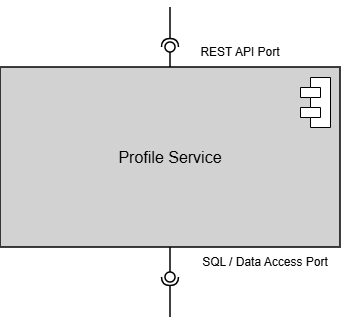

The diagram above was exported from draw.io. Its source (the exported page's mxGraphModel, read from the mxfile embedded in the PNG):
<mxGraphModel dx="1414" dy="743" grid="1" gridSize="10" guides="1" tooltips="1" connect="1" arrows="1" fold="1" page="1" pageScale="1" pageWidth="850" pageHeight="1100" math="0" shadow="0">
  <root>
    <mxCell id="0" />
    <mxCell id="1" parent="0" />
    <mxCell id="OzIFU6RvQ7_ETcBUMa7j-1" parent="1" style="html=1;whiteSpace=wrap;fillColor=#D2D2D2;strokeWidth=1.5;" value="" vertex="1">
      <mxGeometry height="180" width="340" x="280" y="240" as="geometry" />
    </mxCell>
    <mxCell id="OzIFU6RvQ7_ETcBUMa7j-2" parent="1" style="text;html=1;whiteSpace=wrap;strokeColor=none;fillColor=none;align=center;verticalAlign=middle;rounded=0;autosize=1;resizable=0;fontSize=16;" value="Profile Service" vertex="1">
      <mxGeometry height="30" width="130" x="385" y="315" as="geometry" />
    </mxCell>
    <mxCell id="OzIFU6RvQ7_ETcBUMa7j-4" parent="1" style="text;html=1;whiteSpace=wrap;strokeColor=none;fillColor=none;align=center;verticalAlign=middle;rounded=0;" value="REST API Port" vertex="1">
      <mxGeometry height="30" width="100" x="470" y="210" as="geometry" />
    </mxCell>
    <mxCell id="OzIFU6RvQ7_ETcBUMa7j-6" parent="1" style="text;html=1;whiteSpace=wrap;strokeColor=none;fillColor=none;align=center;verticalAlign=middle;rounded=0;" value="SQL / Data Access Port" vertex="1">
      <mxGeometry height="30" width="150" x="470" y="420" as="geometry" />
    </mxCell>
    <mxCell id="EAw-ZTp88GUKRBA8n_OR-1" edge="1" parent="1" style="rounded=0;orthogonalLoop=1;jettySize=auto;html=1;endArrow=halfCircle;endFill=0;endSize=6;strokeWidth=1.5;sketch=0;" value="">
      <mxGeometry relative="1" as="geometry">
        <mxPoint x="450" y="180" as="sourcePoint" />
        <mxPoint x="450" y="220" as="targetPoint" />
      </mxGeometry>
    </mxCell>
    <mxCell id="EAw-ZTp88GUKRBA8n_OR-2" edge="1" parent="1" source="OzIFU6RvQ7_ETcBUMa7j-1" style="rounded=0;orthogonalLoop=1;jettySize=auto;html=1;endArrow=oval;endFill=0;sketch=0;sourcePerimeterSpacing=0;targetPerimeterSpacing=0;endSize=10;exitX=0.5;exitY=0;exitDx=0;exitDy=0;strokeWidth=1.5;" value="">
      <mxGeometry relative="1" as="geometry">
        <mxPoint x="410" y="385" as="sourcePoint" />
        <mxPoint x="450" y="220" as="targetPoint" />
      </mxGeometry>
    </mxCell>
    <mxCell id="EAw-ZTp88GUKRBA8n_OR-3" parent="1" style="ellipse;whiteSpace=wrap;html=1;align=center;aspect=fixed;fillColor=none;strokeColor=none;resizable=0;perimeter=centerPerimeter;rotatable=0;allowArrows=0;points=[];outlineConnect=1;strokeWidth=1.5;" value="" vertex="1">
      <mxGeometry height="10" width="10" x="445" y="200" as="geometry" />
    </mxCell>
    <mxCell id="EAw-ZTp88GUKRBA8n_OR-4" parent="1" style="shape=module;align=left;spacingLeft=20;align=center;verticalAlign=top;whiteSpace=wrap;html=1;" value="" vertex="1">
      <mxGeometry height="50" width="30" x="580" y="250" as="geometry" />
    </mxCell>
    <mxCell id="EAw-ZTp88GUKRBA8n_OR-5" edge="1" parent="1" source="OzIFU6RvQ7_ETcBUMa7j-1" style="rounded=0;orthogonalLoop=1;jettySize=auto;html=1;endArrow=oval;endFill=0;sketch=0;sourcePerimeterSpacing=0;targetPerimeterSpacing=0;endSize=10;exitX=0.5;exitY=1;exitDx=0;exitDy=0;strokeWidth=1.5;" value="">
      <mxGeometry relative="1" as="geometry">
        <mxPoint x="450" y="450" as="sourcePoint" />
        <mxPoint x="450" y="450" as="targetPoint" />
      </mxGeometry>
    </mxCell>
    <mxCell id="EAw-ZTp88GUKRBA8n_OR-6" edge="1" parent="1" style="rounded=0;orthogonalLoop=1;jettySize=auto;html=1;endArrow=halfCircle;endFill=0;endSize=6;strokeWidth=1.5;sketch=0;" value="">
      <mxGeometry relative="1" as="geometry">
        <mxPoint x="450" y="490" as="sourcePoint" />
        <mxPoint x="450" y="450" as="targetPoint" />
      </mxGeometry>
    </mxCell>
  </root>
</mxGraphModel>